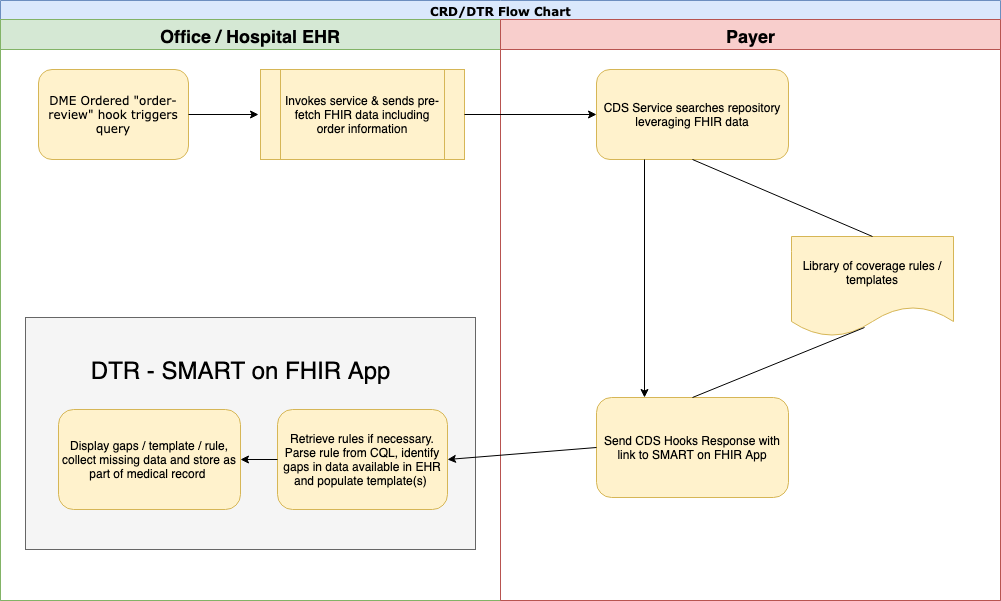

The diagram above was exported from draw.io. Its source (the exported page's mxGraphModel, read from the mxfile embedded in the PNG):
<mxGraphModel dx="849" dy="876" grid="1" gridSize="10" guides="1" tooltips="1" connect="1" arrows="1" fold="1" page="1" pageScale="1" pageWidth="1100" pageHeight="850" background="#ffffff" math="0" shadow="0">
  <root>
    <mxCell id="0" />
    <mxCell id="1" parent="0" />
    <mxCell id="77e6c97f196da883-1" value="&lt;span&gt;&lt;font style=&quot;font-size: 12px&quot;&gt;CRD/DTR Flow Chart&lt;/font&gt;&lt;/span&gt;" style="swimlane;html=1;childLayout=stackLayout;startSize=19;rounded=0;shadow=0;labelBackgroundColor=none;strokeColor=#6c8ebf;strokeWidth=1;fillColor=#dae8fc;fontFamily=Verdana;fontSize=8;align=center;" parent="1" vertex="1">
      <mxGeometry x="52" y="33" width="1000" height="600" as="geometry" />
    </mxCell>
    <mxCell id="77e6c97f196da883-2" value="&lt;font style=&quot;font-size: 18px&quot;&gt;Office / Hospital EHR&lt;/font&gt;" style="swimlane;html=1;startSize=30;fillColor=#d5e8d4;strokeColor=#82b366;" parent="77e6c97f196da883-1" vertex="1">
      <mxGeometry y="19" width="500" height="581" as="geometry" />
    </mxCell>
    <mxCell id="yyG8Ebd61lwrAvSafnZv-10" value="&lt;div style=&quot;text-align: justify&quot;&gt;&lt;br&gt;&lt;/div&gt;" style="whiteSpace=wrap;html=1;fillColor=#f5f5f5;strokeColor=#666666;fontColor=#333333;" parent="77e6c97f196da883-2" vertex="1">
      <mxGeometry x="25" y="298" width="450" height="232" as="geometry" />
    </mxCell>
    <mxCell id="77e6c97f196da883-8" value="&lt;font style=&quot;font-size: 12px&quot;&gt;DME Ordered &quot;order-review&quot; hook triggers query&lt;/font&gt;" style="rounded=1;whiteSpace=wrap;html=1;shadow=0;labelBackgroundColor=none;strokeColor=#d6b656;strokeWidth=1;fillColor=#fff2cc;fontFamily=Verdana;fontSize=8;align=center;" parent="77e6c97f196da883-2" vertex="1">
      <mxGeometry x="38" y="50" width="150" height="90" as="geometry" />
    </mxCell>
    <mxCell id="yyG8Ebd61lwrAvSafnZv-2" value="Invokes service &amp;amp; sends pre-fetch FHIR data including order information" style="shape=process;whiteSpace=wrap;html=1;backgroundOutline=1;fillColor=#fff2cc;strokeColor=#d6b656;" parent="77e6c97f196da883-2" vertex="1">
      <mxGeometry x="260" y="50" width="204" height="90" as="geometry" />
    </mxCell>
    <mxCell id="yyG8Ebd61lwrAvSafnZv-14" value="Display gaps / template / rule, collect missing data and store as part of medical record&amp;nbsp;" style="rounded=1;whiteSpace=wrap;html=1;fillColor=#fff2cc;strokeColor=#d6b656;" parent="77e6c97f196da883-2" vertex="1">
      <mxGeometry x="58" y="390" width="182" height="100" as="geometry" />
    </mxCell>
    <mxCell id="yyG8Ebd61lwrAvSafnZv-15" value="Retrieve rules if necessary. Parse rule from CQL, identify gaps in data available in EHR and populate template(s)&amp;nbsp;" style="rounded=1;whiteSpace=wrap;html=1;fillColor=#fff2cc;strokeColor=#d6b656;" parent="77e6c97f196da883-2" vertex="1">
      <mxGeometry x="277" y="390" width="170" height="100" as="geometry" />
    </mxCell>
    <mxCell id="yyG8Ebd61lwrAvSafnZv-20" value="" style="endArrow=classic;html=1;exitX=1;exitY=0.5;" parent="77e6c97f196da883-2" source="77e6c97f196da883-8" edge="1">
      <mxGeometry width="50" height="50" relative="1" as="geometry">
        <mxPoint x="198" y="130" as="sourcePoint" />
        <mxPoint x="258" y="95" as="targetPoint" />
      </mxGeometry>
    </mxCell>
    <mxCell id="yyG8Ebd61lwrAvSafnZv-25" value="&lt;span&gt;&lt;font style=&quot;font-size: 24px&quot;&gt;DTR - SMART on FHIR App&amp;nbsp;&lt;/font&gt;&lt;/span&gt;" style="text;html=1;strokeColor=none;fillColor=none;align=center;verticalAlign=middle;whiteSpace=wrap;rounded=0;" parent="77e6c97f196da883-2" vertex="1">
      <mxGeometry x="78" y="326" width="330" height="50" as="geometry" />
    </mxCell>
    <mxCell id="yyG8Ebd61lwrAvSafnZv-27" value="" style="endArrow=classic;html=1;entryX=1;entryY=0.5;exitX=0;exitY=0.5;" parent="77e6c97f196da883-2" source="yyG8Ebd61lwrAvSafnZv-15" target="yyG8Ebd61lwrAvSafnZv-14" edge="1">
      <mxGeometry width="50" height="50" relative="1" as="geometry">
        <mxPoint x="338" y="250" as="sourcePoint" />
        <mxPoint x="388" y="200" as="targetPoint" />
      </mxGeometry>
    </mxCell>
    <mxCell id="77e6c97f196da883-3" value="&lt;font style=&quot;font-size: 18px&quot;&gt;Payer&lt;/font&gt;" style="swimlane;html=1;startSize=30;fillColor=#f8cecc;strokeColor=#b85450;" parent="77e6c97f196da883-1" vertex="1">
      <mxGeometry x="500" y="19" width="500" height="581" as="geometry" />
    </mxCell>
    <mxCell id="yyG8Ebd61lwrAvSafnZv-11" value="CDS Service searches repository leveraging FHIR data" style="rounded=1;whiteSpace=wrap;html=1;fillColor=#fff2cc;strokeColor=#d6b656;" parent="77e6c97f196da883-3" vertex="1">
      <mxGeometry x="96" y="50" width="192" height="90" as="geometry" />
    </mxCell>
    <mxCell id="yyG8Ebd61lwrAvSafnZv-13" value="Library of coverage rules / templates" style="shape=document;whiteSpace=wrap;html=1;boundedLbl=1;fillColor=#fff2cc;strokeColor=#d6b656;" parent="77e6c97f196da883-3" vertex="1">
      <mxGeometry x="291" y="217" width="162" height="100" as="geometry" />
    </mxCell>
    <mxCell id="yyG8Ebd61lwrAvSafnZv-22" value="" style="endArrow=none;html=1;entryX=0.5;entryY=1;exitX=0.5;exitY=0;" parent="77e6c97f196da883-3" source="yyG8Ebd61lwrAvSafnZv-13" target="yyG8Ebd61lwrAvSafnZv-11" edge="1">
      <mxGeometry width="50" height="50" relative="1" as="geometry">
        <mxPoint x="318" y="240" as="sourcePoint" />
        <mxPoint x="228" y="210" as="targetPoint" />
      </mxGeometry>
    </mxCell>
    <mxCell id="yyG8Ebd61lwrAvSafnZv-21" value="" style="endArrow=classic;html=1;exitX=1;exitY=0.5;entryX=0;entryY=0.5;" parent="77e6c97f196da883-1" source="yyG8Ebd61lwrAvSafnZv-2" target="yyG8Ebd61lwrAvSafnZv-11" edge="1">
      <mxGeometry width="50" height="50" relative="1" as="geometry">
        <mxPoint x="518" y="140" as="sourcePoint" />
        <mxPoint x="568" y="90" as="targetPoint" />
      </mxGeometry>
    </mxCell>
    <mxCell id="yyG8Ebd61lwrAvSafnZv-12" value="Send CDS Hooks Response with link to SMART on FHIR App" style="rounded=1;whiteSpace=wrap;html=1;fillColor=#fff2cc;strokeColor=#d6b656;" parent="1" vertex="1">
      <mxGeometry x="648" y="430" width="192" height="100" as="geometry" />
    </mxCell>
    <mxCell id="yyG8Ebd61lwrAvSafnZv-23" value="" style="endArrow=none;html=1;entryX=0.451;entryY=0.91;entryPerimeter=0;exitX=0.5;exitY=0;" parent="1" source="yyG8Ebd61lwrAvSafnZv-12" target="yyG8Ebd61lwrAvSafnZv-13" edge="1">
      <mxGeometry width="50" height="50" relative="1" as="geometry">
        <mxPoint x="820" y="490" as="sourcePoint" />
        <mxPoint x="870" y="440" as="targetPoint" />
      </mxGeometry>
    </mxCell>
    <mxCell id="yyG8Ebd61lwrAvSafnZv-24" value="" style="endArrow=classic;html=1;entryX=0.25;entryY=0;exitX=0.25;exitY=1;" parent="1" source="yyG8Ebd61lwrAvSafnZv-11" target="yyG8Ebd61lwrAvSafnZv-12" edge="1">
      <mxGeometry width="50" height="50" relative="1" as="geometry">
        <mxPoint x="650" y="330" as="sourcePoint" />
        <mxPoint x="700" y="280" as="targetPoint" />
      </mxGeometry>
    </mxCell>
    <mxCell id="yyG8Ebd61lwrAvSafnZv-26" value="" style="endArrow=classic;html=1;entryX=1;entryY=0.5;exitX=0;exitY=0.5;" parent="1" source="yyG8Ebd61lwrAvSafnZv-12" target="yyG8Ebd61lwrAvSafnZv-15" edge="1">
      <mxGeometry width="50" height="50" relative="1" as="geometry">
        <mxPoint x="640" y="490" as="sourcePoint" />
        <mxPoint x="640" y="460" as="targetPoint" />
      </mxGeometry>
    </mxCell>
  </root>
</mxGraphModel>